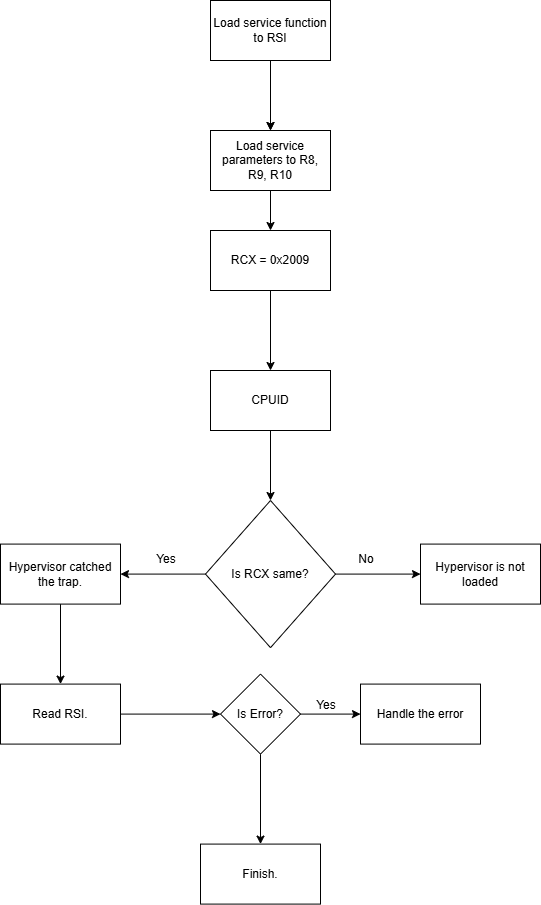

The diagram above was exported from draw.io. Its source (the exported page's mxGraphModel, read from the mxfile embedded in the PNG):
<mxGraphModel dx="1426" dy="777" grid="1" gridSize="10" guides="1" tooltips="1" connect="1" arrows="1" fold="1" page="1" pageScale="1" pageWidth="827" pageHeight="1169" math="0" shadow="0">
  <root>
    <mxCell id="0" />
    <mxCell id="1" parent="0" />
    <mxCell id="LdAjddxkTgiO9oLnZAzl-3" edge="1" parent="1" source="_jsufgi4tliL0SoEirYz-4" style="edgeStyle=orthogonalEdgeStyle;rounded=0;orthogonalLoop=1;jettySize=auto;html=1;" target="LdAjddxkTgiO9oLnZAzl-2" value="">
      <mxGeometry relative="1" as="geometry" />
    </mxCell>
    <mxCell id="_jsufgi4tliL0SoEirYz-4" parent="1" style="rounded=0;whiteSpace=wrap;html=1;" value="RCX = 0x2009" vertex="1">
      <mxGeometry height="60" width="120" x="354" y="280" as="geometry" />
    </mxCell>
    <mxCell id="LdAjddxkTgiO9oLnZAzl-7" edge="1" parent="1" source="LdAjddxkTgiO9oLnZAzl-2" style="edgeStyle=orthogonalEdgeStyle;rounded=0;orthogonalLoop=1;jettySize=auto;html=1;" target="LdAjddxkTgiO9oLnZAzl-6" value="">
      <mxGeometry relative="1" as="geometry" />
    </mxCell>
    <mxCell id="LdAjddxkTgiO9oLnZAzl-2" parent="1" style="rounded=0;whiteSpace=wrap;html=1;" value="CPUID" vertex="1">
      <mxGeometry height="60" width="120" x="354" y="420" as="geometry" />
    </mxCell>
    <mxCell id="LdAjddxkTgiO9oLnZAzl-9" edge="1" parent="1" source="LdAjddxkTgiO9oLnZAzl-6" style="edgeStyle=orthogonalEdgeStyle;rounded=0;orthogonalLoop=1;jettySize=auto;html=1;" target="LdAjddxkTgiO9oLnZAzl-8" value="">
      <mxGeometry relative="1" as="geometry" />
    </mxCell>
    <mxCell id="LdAjddxkTgiO9oLnZAzl-12" edge="1" parent="1" source="LdAjddxkTgiO9oLnZAzl-6" style="edgeStyle=orthogonalEdgeStyle;rounded=0;orthogonalLoop=1;jettySize=auto;html=1;" target="LdAjddxkTgiO9oLnZAzl-11" value="">
      <mxGeometry relative="1" as="geometry" />
    </mxCell>
    <mxCell id="LdAjddxkTgiO9oLnZAzl-6" parent="1" style="rhombus;whiteSpace=wrap;html=1;rounded=0;" value="Is RCX same?" vertex="1">
      <mxGeometry height="147.17" width="130" x="349" y="550" as="geometry" />
    </mxCell>
    <mxCell id="LdAjddxkTgiO9oLnZAzl-8" parent="1" style="whiteSpace=wrap;html=1;rounded=0;" value="Hypervisor is not loaded" vertex="1">
      <mxGeometry height="60" width="120" x="564" y="593.585" as="geometry" />
    </mxCell>
    <mxCell id="LdAjddxkTgiO9oLnZAzl-10" parent="1" style="text;html=1;whiteSpace=wrap;strokeColor=none;fillColor=none;align=center;verticalAlign=middle;rounded=0;" value="No" vertex="1">
      <mxGeometry height="30" width="60" x="480" y="593.59" as="geometry" />
    </mxCell>
    <mxCell id="LdAjddxkTgiO9oLnZAzl-22" edge="1" parent="1" source="LdAjddxkTgiO9oLnZAzl-11" style="edgeStyle=orthogonalEdgeStyle;rounded=0;orthogonalLoop=1;jettySize=auto;html=1;" target="LdAjddxkTgiO9oLnZAzl-21" value="">
      <mxGeometry relative="1" as="geometry" />
    </mxCell>
    <mxCell id="LdAjddxkTgiO9oLnZAzl-11" parent="1" style="whiteSpace=wrap;html=1;rounded=0;" value="Hypervisor catched the trap." vertex="1">
      <mxGeometry height="60" width="120" x="144" y="593.585" as="geometry" />
    </mxCell>
    <mxCell id="LdAjddxkTgiO9oLnZAzl-13" parent="1" style="text;html=1;whiteSpace=wrap;strokeColor=none;fillColor=none;align=center;verticalAlign=middle;rounded=0;" value="Yes" vertex="1">
      <mxGeometry height="30" width="60" x="280" y="593.59" as="geometry" />
    </mxCell>
    <mxCell id="LdAjddxkTgiO9oLnZAzl-16" edge="1" parent="1" source="LdAjddxkTgiO9oLnZAzl-14" style="edgeStyle=orthogonalEdgeStyle;rounded=0;orthogonalLoop=1;jettySize=auto;html=1;" value="">
      <mxGeometry relative="1" as="geometry">
        <mxPoint x="414" y="180" as="targetPoint" />
      </mxGeometry>
    </mxCell>
    <mxCell id="LdAjddxkTgiO9oLnZAzl-19" edge="1" parent="1" source="LdAjddxkTgiO9oLnZAzl-14" style="edgeStyle=orthogonalEdgeStyle;rounded=0;orthogonalLoop=1;jettySize=auto;html=1;" value="">
      <mxGeometry relative="1" as="geometry">
        <mxPoint x="414" y="180" as="targetPoint" />
      </mxGeometry>
    </mxCell>
    <mxCell id="LdAjddxkTgiO9oLnZAzl-14" parent="1" style="whiteSpace=wrap;html=1;" value="Load service function to RSI" vertex="1">
      <mxGeometry height="60" width="120" x="354" y="50" as="geometry" />
    </mxCell>
    <mxCell id="LdAjddxkTgiO9oLnZAzl-20" edge="1" parent="1" source="LdAjddxkTgiO9oLnZAzl-15" style="edgeStyle=orthogonalEdgeStyle;rounded=0;orthogonalLoop=1;jettySize=auto;html=1;entryX=0.5;entryY=0;entryDx=0;entryDy=0;" target="_jsufgi4tliL0SoEirYz-4">
      <mxGeometry relative="1" as="geometry" />
    </mxCell>
    <mxCell id="LdAjddxkTgiO9oLnZAzl-15" parent="1" style="whiteSpace=wrap;html=1;" value="Load service parameters to R8, R9, R10" vertex="1">
      <mxGeometry height="60" width="120" x="354" y="180" as="geometry" />
    </mxCell>
    <mxCell id="LdAjddxkTgiO9oLnZAzl-24" edge="1" parent="1" source="LdAjddxkTgiO9oLnZAzl-21" style="edgeStyle=orthogonalEdgeStyle;rounded=0;orthogonalLoop=1;jettySize=auto;html=1;" target="LdAjddxkTgiO9oLnZAzl-23" value="">
      <mxGeometry relative="1" as="geometry" />
    </mxCell>
    <mxCell id="LdAjddxkTgiO9oLnZAzl-21" parent="1" style="whiteSpace=wrap;html=1;rounded=0;" value="Read RSI." vertex="1">
      <mxGeometry height="60" width="120" x="144" y="733.585" as="geometry" />
    </mxCell>
    <mxCell id="LdAjddxkTgiO9oLnZAzl-26" edge="1" parent="1" source="LdAjddxkTgiO9oLnZAzl-23" style="edgeStyle=orthogonalEdgeStyle;rounded=0;orthogonalLoop=1;jettySize=auto;html=1;" target="LdAjddxkTgiO9oLnZAzl-25" value="">
      <mxGeometry relative="1" as="geometry" />
    </mxCell>
    <mxCell id="LdAjddxkTgiO9oLnZAzl-29" edge="1" parent="1" source="LdAjddxkTgiO9oLnZAzl-23" style="edgeStyle=orthogonalEdgeStyle;rounded=0;orthogonalLoop=1;jettySize=auto;html=1;" target="LdAjddxkTgiO9oLnZAzl-28" value="">
      <mxGeometry relative="1" as="geometry" />
    </mxCell>
    <mxCell id="LdAjddxkTgiO9oLnZAzl-23" parent="1" style="rhombus;whiteSpace=wrap;html=1;rounded=0;" value="Is Error?" vertex="1">
      <mxGeometry height="80" width="80" x="364" y="723.585" as="geometry" />
    </mxCell>
    <mxCell id="LdAjddxkTgiO9oLnZAzl-25" parent="1" style="whiteSpace=wrap;html=1;rounded=0;" value="Handle the error" vertex="1">
      <mxGeometry height="60" width="120" x="504" y="733.585" as="geometry" />
    </mxCell>
    <mxCell id="LdAjddxkTgiO9oLnZAzl-27" parent="1" style="text;html=1;whiteSpace=wrap;strokeColor=none;fillColor=none;align=center;verticalAlign=middle;rounded=0;" value="Yes" vertex="1">
      <mxGeometry height="30" width="60" x="440" y="740" as="geometry" />
    </mxCell>
    <mxCell id="LdAjddxkTgiO9oLnZAzl-28" parent="1" style="whiteSpace=wrap;html=1;rounded=0;" value="Finish." vertex="1">
      <mxGeometry height="60" width="120" x="344" y="893.585" as="geometry" />
    </mxCell>
  </root>
</mxGraphModel>